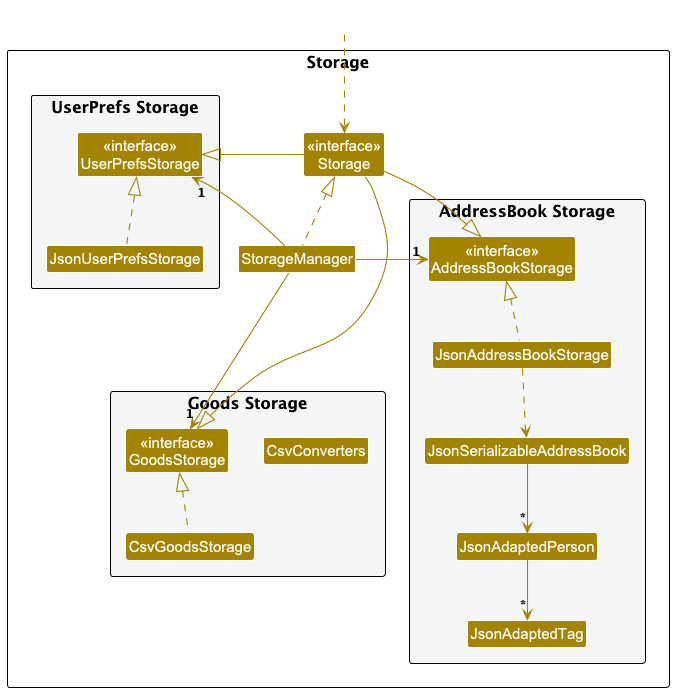

The diagram above was rendered by PlantUML. Its source (embedded in the PNG):
@startuml
!include style.puml
skinparam arrowThickness 1.1
skinparam arrowColor STORAGE_COLOR
skinparam classBackgroundColor STORAGE_COLOR

package Storage as StoragePackage {

package "UserPrefs Storage" #F4F6F6{
Class "<<interface>>\nUserPrefsStorage" as UserPrefsStorage
Class JsonUserPrefsStorage
}

package "Goods Storage" #F4F6F6{
Class "<<interface>>\nGoodsStorage" as GoodsStorage
Class CsvGoodsStorage
Class CsvConverters
}

Class "<<interface>>\nStorage" as Storage
Class StorageManager

package "AddressBook Storage" #F4F6F6{
Class "<<interface>>\nAddressBookStorage" as AddressBookStorage
Class JsonAddressBookStorage
Class JsonSerializableAddressBook
Class JsonAdaptedPerson
Class JsonAdaptedTag
}

}

Class HiddenOutside #FFFFFF
HiddenOutside ..> Storage

StorageManager .up.|> Storage
StorageManager -left-> "1" UserPrefsStorage
StorageManager -down--> "1" GoodsStorage
StorageManager -right-> "1" AddressBookStorage

Storage -left-|> UserPrefsStorage
Storage -down--|> GoodsStorage
Storage -right-|> AddressBookStorage



JsonUserPrefsStorage .up.|> UserPrefsStorage
JsonAddressBookStorage .up.|> AddressBookStorage
CsvGoodsStorage .up.|> GoodsStorage
JsonAddressBookStorage ..> JsonSerializableAddressBook
JsonSerializableAddressBook --> "*" JsonAdaptedPerson
JsonAdaptedPerson --> "*" JsonAdaptedTag

@enduml